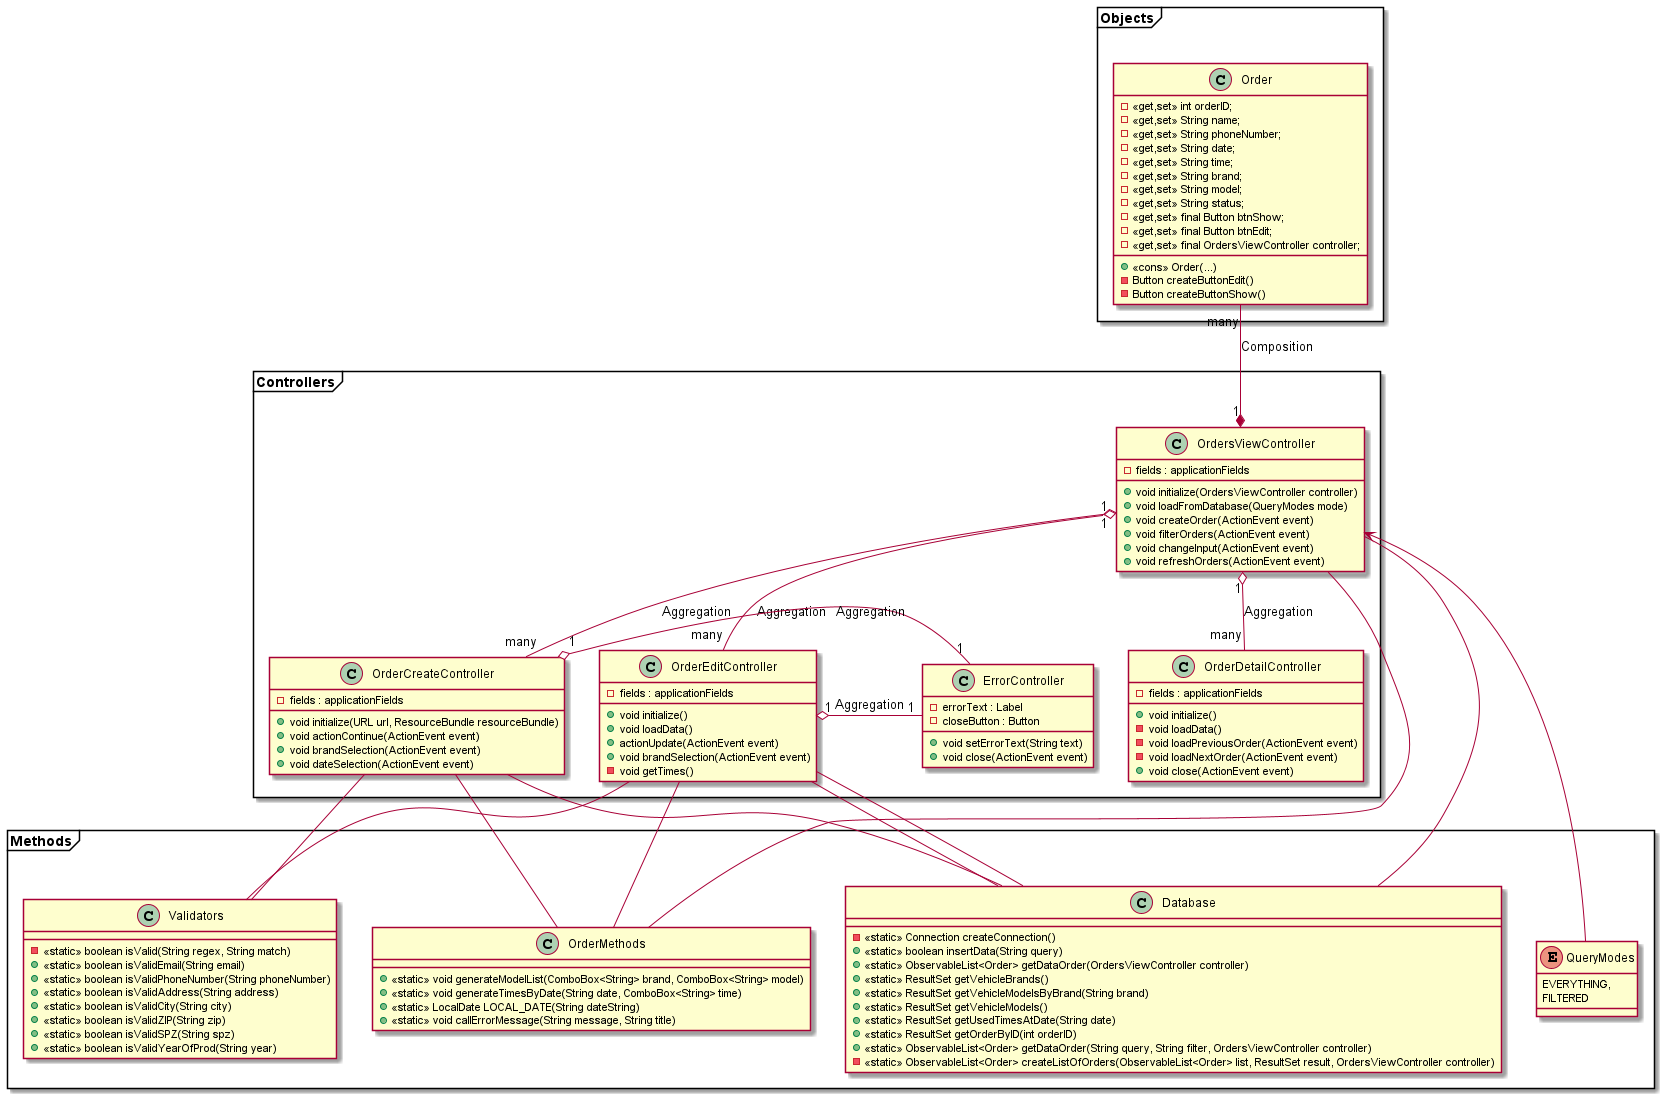

The diagram above was rendered by PlantUML. Its source (embedded in the PNG):
@startuml
package Controllers <<Frame>> {
  class OrderCreateController{
    - fields : applicationFields

    + void initialize(URL url, ResourceBundle resourceBundle)
    + void actionContinue(ActionEvent event)
    + void brandSelection(ActionEvent event)
    + void dateSelection(ActionEvent event)
  }

  class OrdersViewController{
    - fields : applicationFields

    + void initialize(OrdersViewController controller)
    + void loadFromDatabase(QueryModes mode)
    + void createOrder(ActionEvent event)
    + void filterOrders(ActionEvent event)
    + void changeInput(ActionEvent event)
    + void refreshOrders(ActionEvent event)
  }

  class OrderEditController{
    - fields : applicationFields

    + void initialize()
    + void loadData()
    + actionUpdate(ActionEvent event)
    + void brandSelection(ActionEvent event)
    - void getTimes()
  }

  class OrderDetailController{
    - fields : applicationFields

    + void initialize()
    - void loadData()
    - void loadPreviousOrder(ActionEvent event)
    - void loadNextOrder(ActionEvent event)
    + void close(ActionEvent event)
  }

  class ErrorController{
    - errorText : Label
    - closeButton : Button

    + void setErrorText(String text)
    + void close(ActionEvent event)
  }
}

package Methods <<Frame>> {
   class Database{
     - <<static>> Connection createConnection()
     + <<static>> boolean insertData(String query)
     + <<static>> ObservableList<Order> getDataOrder(OrdersViewController controller)
     + <<static>> ResultSet getVehicleBrands()
     + <<static>> ResultSet getVehicleModelsByBrand(String brand)
     + <<static>> ResultSet getVehicleModels()
     + <<static>> ResultSet getUsedTimesAtDate(String date)
     + <<static>> ResultSet getOrderByID(int orderID)
     + <<static>> ObservableList<Order> getDataOrder(String query, String filter, OrdersViewController controller)
     - <<static>> ObservableList<Order> createListOfOrders(ObservableList<Order> list, ResultSet result, OrdersViewController controller)
   }

   class OrderMethods{
     + <<static>> void generateModelList(ComboBox<String> brand, ComboBox<String> model)
     + <<static>> void generateTimesByDate(String date, ComboBox<String> time)
     + <<static>> LocalDate LOCAL_DATE(String dateString)
     + <<static>> void callErrorMessage(String message, String title)
   }

   enum QueryModes{
     EVERYTHING,
     FILTERED
   }

   class Validators{
     - <<static>> boolean isValid(String regex, String match)
     + <<static>> boolean isValidEmail(String email)
     + <<static>> boolean isValidPhoneNumber(String phoneNumber)
     + <<static>> boolean isValidAddress(String address)
     + <<static>> boolean isValidCity(String city)
     + <<static>> boolean isValidZIP(String zip)
     + <<static>> boolean isValidSPZ(String spz)
     + <<static>> boolean isValidYearOfProd(String year)
   }
}

package Objects <<Frame>> {
    class Order{
      - <<get,set>> int orderID;
      - <<get,set>> String name;
      - <<get,set>> String phoneNumber;
      - <<get,set>> String date;
      - <<get,set>> String time;
      - <<get,set>> String brand;
      - <<get,set>> String model;
      - <<get,set>> String status;
      - <<get,set>> final Button btnShow;
      - <<get,set>> final Button btnEdit;
      - <<get,set>> final OrdersViewController controller;

      + <<cons>> Order(...)
      - Button createButtonEdit()
      - Button createButtonShow()
    }
}

OrdersViewController "1" *-up- "many" Order: Composition
OrdersViewController -- OrderMethods
OrdersViewController -- Database
OrdersViewController "1" o-- "many" OrderCreateController: Aggregation
OrdersViewController "1" o-- "many" OrderEditController: Aggregation
OrdersViewController "1" o-- "many" OrderDetailController: Aggregation
OrdersViewController <- QueryModes

OrderCreateController "1" o- "1" ErrorController: Aggregation
OrderCreateController -- Database
OrderCreateController -- OrderMethods
OrderCreateController -- Validators

OrderEditController -- Database

OrderEditController "1" o- "1" ErrorController: Aggregation
OrderEditController -- Database
OrderEditController -- OrderMethods
OrderEditController -- Validators



@enduml